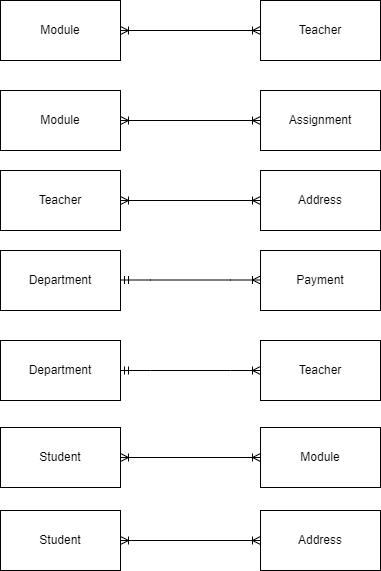

The diagram above was exported from draw.io. Its source (the exported page's mxGraphModel, read from the mxfile embedded in the PNG):
<mxGraphModel dx="1038" dy="489" grid="1" gridSize="10" guides="1" tooltips="1" connect="1" arrows="1" fold="1" page="1" pageScale="1" pageWidth="827" pageHeight="1169" math="0" shadow="0">
  <root>
    <mxCell id="0" />
    <mxCell id="1" parent="0" />
    <mxCell id="SMZz7kqJIlPyoBvj-_8T-1" value="Module" style="rounded=0;whiteSpace=wrap;html=1;" parent="1" vertex="1">
      <mxGeometry x="280" y="270" width="120" height="60" as="geometry" />
    </mxCell>
    <mxCell id="SMZz7kqJIlPyoBvj-_8T-2" value="Teacher" style="rounded=0;whiteSpace=wrap;html=1;" parent="1" vertex="1">
      <mxGeometry x="540" y="270" width="120" height="60" as="geometry" />
    </mxCell>
    <mxCell id="SMZz7kqJIlPyoBvj-_8T-3" value="Teacher" style="rounded=0;whiteSpace=wrap;html=1;" parent="1" vertex="1">
      <mxGeometry x="280" y="440" width="120" height="60" as="geometry" />
    </mxCell>
    <mxCell id="SMZz7kqJIlPyoBvj-_8T-4" value="Address" style="rounded=0;whiteSpace=wrap;html=1;" parent="1" vertex="1">
      <mxGeometry x="540" y="440" width="120" height="60" as="geometry" />
    </mxCell>
    <mxCell id="SMZz7kqJIlPyoBvj-_8T-5" value="Student" style="rounded=0;whiteSpace=wrap;html=1;" parent="1" vertex="1">
      <mxGeometry x="280" y="697" width="120" height="60" as="geometry" />
    </mxCell>
    <mxCell id="SMZz7kqJIlPyoBvj-_8T-6" value="Module" style="rounded=0;whiteSpace=wrap;html=1;" parent="1" vertex="1">
      <mxGeometry x="540" y="697" width="120" height="60" as="geometry" />
    </mxCell>
    <mxCell id="SMZz7kqJIlPyoBvj-_8T-7" value="Module" style="rounded=0;whiteSpace=wrap;html=1;" parent="1" vertex="1">
      <mxGeometry x="280" y="360" width="120" height="60" as="geometry" />
    </mxCell>
    <mxCell id="SMZz7kqJIlPyoBvj-_8T-8" value="Assignment" style="rounded=0;whiteSpace=wrap;html=1;" parent="1" vertex="1">
      <mxGeometry x="540" y="360" width="120" height="60" as="geometry" />
    </mxCell>
    <mxCell id="SMZz7kqJIlPyoBvj-_8T-15" value="" style="fontSize=12;html=1;endArrow=ERoneToMany;startArrow=ERoneToMany;rounded=0;entryX=0;entryY=0.5;entryDx=0;entryDy=0;" parent="1" source="SMZz7kqJIlPyoBvj-_8T-1" target="SMZz7kqJIlPyoBvj-_8T-2" edge="1">
      <mxGeometry width="100" height="100" relative="1" as="geometry">
        <mxPoint x="400" y="400" as="sourcePoint" />
        <mxPoint x="500" y="300" as="targetPoint" />
      </mxGeometry>
    </mxCell>
    <mxCell id="SMZz7kqJIlPyoBvj-_8T-16" value="" style="fontSize=12;html=1;endArrow=ERoneToMany;startArrow=ERoneToMany;rounded=0;exitX=1;exitY=0.5;exitDx=0;exitDy=0;" parent="1" source="SMZz7kqJIlPyoBvj-_8T-3" target="SMZz7kqJIlPyoBvj-_8T-4" edge="1">
      <mxGeometry width="100" height="100" relative="1" as="geometry">
        <mxPoint x="410" y="390" as="sourcePoint" />
        <mxPoint x="550" y="390" as="targetPoint" />
      </mxGeometry>
    </mxCell>
    <mxCell id="SMZz7kqJIlPyoBvj-_8T-17" value="" style="fontSize=12;html=1;endArrow=ERoneToMany;startArrow=ERoneToMany;rounded=0;exitX=1;exitY=0.5;exitDx=0;exitDy=0;entryX=0;entryY=0.5;entryDx=0;entryDy=0;" parent="1" source="SMZz7kqJIlPyoBvj-_8T-5" target="SMZz7kqJIlPyoBvj-_8T-6" edge="1">
      <mxGeometry width="100" height="100" relative="1" as="geometry">
        <mxPoint x="414" y="717" as="sourcePoint" />
        <mxPoint x="554" y="717" as="targetPoint" />
      </mxGeometry>
    </mxCell>
    <mxCell id="SMZz7kqJIlPyoBvj-_8T-18" value="" style="fontSize=12;html=1;endArrow=ERoneToMany;startArrow=ERoneToMany;rounded=0;" parent="1" source="SMZz7kqJIlPyoBvj-_8T-7" target="SMZz7kqJIlPyoBvj-_8T-8" edge="1">
      <mxGeometry width="100" height="100" relative="1" as="geometry">
        <mxPoint x="410" y="305" as="sourcePoint" />
        <mxPoint x="550" y="305" as="targetPoint" />
      </mxGeometry>
    </mxCell>
    <mxCell id="SMZz7kqJIlPyoBvj-_8T-22" value="Department" style="rounded=0;whiteSpace=wrap;html=1;" parent="1" vertex="1">
      <mxGeometry x="280" y="520" width="120" height="60" as="geometry" />
    </mxCell>
    <mxCell id="SMZz7kqJIlPyoBvj-_8T-23" value="Payment" style="rounded=0;whiteSpace=wrap;html=1;" parent="1" vertex="1">
      <mxGeometry x="540" y="520" width="120" height="60" as="geometry" />
    </mxCell>
    <mxCell id="SMZz7kqJIlPyoBvj-_8T-24" value="Department" style="rounded=0;whiteSpace=wrap;html=1;" parent="1" vertex="1">
      <mxGeometry x="280" y="610" width="120" height="60" as="geometry" />
    </mxCell>
    <mxCell id="SMZz7kqJIlPyoBvj-_8T-25" value="Teacher" style="rounded=0;whiteSpace=wrap;html=1;" parent="1" vertex="1">
      <mxGeometry x="540" y="610" width="120" height="60" as="geometry" />
    </mxCell>
    <mxCell id="SMZz7kqJIlPyoBvj-_8T-26" value="" style="edgeStyle=entityRelationEdgeStyle;fontSize=12;html=1;endArrow=ERoneToMany;startArrow=ERmandOne;rounded=0;exitX=1;exitY=0.5;exitDx=0;exitDy=0;entryX=0;entryY=0.5;entryDx=0;entryDy=0;" parent="1" source="SMZz7kqJIlPyoBvj-_8T-24" target="SMZz7kqJIlPyoBvj-_8T-25" edge="1">
      <mxGeometry width="100" height="100" relative="1" as="geometry">
        <mxPoint x="640" y="530" as="sourcePoint" />
        <mxPoint x="740" y="430" as="targetPoint" />
      </mxGeometry>
    </mxCell>
    <mxCell id="SMZz7kqJIlPyoBvj-_8T-27" value="" style="edgeStyle=entityRelationEdgeStyle;fontSize=12;html=1;endArrow=ERoneToMany;startArrow=ERmandOne;rounded=0;exitX=1;exitY=0.5;exitDx=0;exitDy=0;entryX=0;entryY=0.5;entryDx=0;entryDy=0;" parent="1" edge="1">
      <mxGeometry width="100" height="100" relative="1" as="geometry">
        <mxPoint x="400" y="549.5" as="sourcePoint" />
        <mxPoint x="540" y="549.5" as="targetPoint" />
      </mxGeometry>
    </mxCell>
    <mxCell id="SMZz7kqJIlPyoBvj-_8T-28" value="Student" style="rounded=0;whiteSpace=wrap;html=1;" parent="1" vertex="1">
      <mxGeometry x="280" y="780" width="120" height="60" as="geometry" />
    </mxCell>
    <mxCell id="SMZz7kqJIlPyoBvj-_8T-29" value="Address" style="rounded=0;whiteSpace=wrap;html=1;" parent="1" vertex="1">
      <mxGeometry x="540" y="780" width="120" height="60" as="geometry" />
    </mxCell>
    <mxCell id="SMZz7kqJIlPyoBvj-_8T-30" value="" style="fontSize=12;html=1;endArrow=ERoneToMany;startArrow=ERoneToMany;rounded=0;exitX=1;exitY=0.5;exitDx=0;exitDy=0;" parent="1" source="SMZz7kqJIlPyoBvj-_8T-28" target="SMZz7kqJIlPyoBvj-_8T-29" edge="1">
      <mxGeometry width="100" height="100" relative="1" as="geometry">
        <mxPoint x="410" y="730" as="sourcePoint" />
        <mxPoint x="550" y="730" as="targetPoint" />
      </mxGeometry>
    </mxCell>
  </root>
</mxGraphModel>